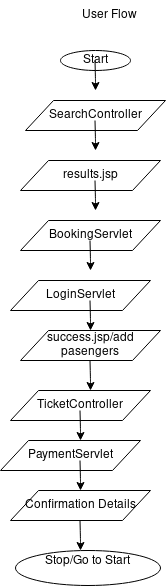

The diagram above was exported from draw.io. Its source (the exported page's mxGraphModel, read from the mxfile embedded in the PNG):
<mxGraphModel dx="1039" dy="1697" grid="1" gridSize="10" guides="1" tooltips="1" connect="1" arrows="1" fold="1" page="1" pageScale="1" pageWidth="827" pageHeight="1169" math="0" shadow="0">
  <root>
    <mxCell id="WIyWlLk6GJQsqaUBKTNV-0" />
    <mxCell id="WIyWlLk6GJQsqaUBKTNV-1" parent="WIyWlLk6GJQsqaUBKTNV-0" />
    <mxCell id="0dF3iTszCcz98eRnwth--0" value="Start" style="ellipse;whiteSpace=wrap;html=1;" vertex="1" parent="WIyWlLk6GJQsqaUBKTNV-1">
      <mxGeometry x="200" y="30" width="70" height="20" as="geometry" />
    </mxCell>
    <mxCell id="0dF3iTszCcz98eRnwth--1" value="&lt;div&gt;Stop/Go to Start&lt;/div&gt;&lt;div&gt;&lt;br&gt;&lt;/div&gt;" style="ellipse;whiteSpace=wrap;html=1;" vertex="1" parent="WIyWlLk6GJQsqaUBKTNV-1">
      <mxGeometry x="155" y="530" width="145" height="35" as="geometry" />
    </mxCell>
    <mxCell id="0dF3iTszCcz98eRnwth--2" value="SearchController" style="shape=parallelogram;perimeter=parallelogramPerimeter;whiteSpace=wrap;html=1;" vertex="1" parent="WIyWlLk6GJQsqaUBKTNV-1">
      <mxGeometry x="165" y="80" width="140" height="30" as="geometry" />
    </mxCell>
    <mxCell id="0dF3iTszCcz98eRnwth--7" value="Confirmation Details" style="shape=parallelogram;perimeter=parallelogramPerimeter;whiteSpace=wrap;html=1;" vertex="1" parent="WIyWlLk6GJQsqaUBKTNV-1">
      <mxGeometry x="150" y="470" width="140" height="30" as="geometry" />
    </mxCell>
    <mxCell id="0dF3iTszCcz98eRnwth--8" value="results.jsp" style="shape=parallelogram;perimeter=parallelogramPerimeter;whiteSpace=wrap;html=1;" vertex="1" parent="WIyWlLk6GJQsqaUBKTNV-1">
      <mxGeometry x="160" y="140" width="140" height="30" as="geometry" />
    </mxCell>
    <mxCell id="0dF3iTszCcz98eRnwth--9" value="BookingServlet" style="shape=parallelogram;perimeter=parallelogramPerimeter;whiteSpace=wrap;html=1;" vertex="1" parent="WIyWlLk6GJQsqaUBKTNV-1">
      <mxGeometry x="160" y="200" width="140" height="30" as="geometry" />
    </mxCell>
    <mxCell id="0dF3iTszCcz98eRnwth--10" value="LoginServlet" style="shape=parallelogram;perimeter=parallelogramPerimeter;whiteSpace=wrap;html=1;" vertex="1" parent="WIyWlLk6GJQsqaUBKTNV-1">
      <mxGeometry x="150" y="260" width="140" height="30" as="geometry" />
    </mxCell>
    <mxCell id="0dF3iTszCcz98eRnwth--11" value="success.jsp/add pasengers" style="shape=parallelogram;perimeter=parallelogramPerimeter;whiteSpace=wrap;html=1;" vertex="1" parent="WIyWlLk6GJQsqaUBKTNV-1">
      <mxGeometry x="160" y="310" width="140" height="30" as="geometry" />
    </mxCell>
    <mxCell id="0dF3iTszCcz98eRnwth--12" value="TicketController" style="shape=parallelogram;perimeter=parallelogramPerimeter;whiteSpace=wrap;html=1;" vertex="1" parent="WIyWlLk6GJQsqaUBKTNV-1">
      <mxGeometry x="150" y="370" width="140" height="30" as="geometry" />
    </mxCell>
    <mxCell id="0dF3iTszCcz98eRnwth--15" value="PaymentServlet" style="shape=parallelogram;perimeter=parallelogramPerimeter;whiteSpace=wrap;html=1;" vertex="1" parent="WIyWlLk6GJQsqaUBKTNV-1">
      <mxGeometry x="140" y="420" width="140" height="30" as="geometry" />
    </mxCell>
    <mxCell id="0dF3iTszCcz98eRnwth--16" value="" style="endArrow=classic;html=1;" edge="1" parent="WIyWlLk6GJQsqaUBKTNV-1">
      <mxGeometry width="50" height="50" relative="1" as="geometry">
        <mxPoint x="234.5" y="40" as="sourcePoint" />
        <mxPoint x="235" y="70" as="targetPoint" />
        <Array as="points">
          <mxPoint x="235" y="60" />
        </Array>
      </mxGeometry>
    </mxCell>
    <mxCell id="0dF3iTszCcz98eRnwth--17" value="" style="endArrow=classic;html=1;" edge="1" parent="WIyWlLk6GJQsqaUBKTNV-1">
      <mxGeometry width="50" height="50" relative="1" as="geometry">
        <mxPoint x="234.5" y="100" as="sourcePoint" />
        <mxPoint x="235" y="130" as="targetPoint" />
        <Array as="points">
          <mxPoint x="235" y="120" />
        </Array>
      </mxGeometry>
    </mxCell>
    <mxCell id="0dF3iTszCcz98eRnwth--18" value="" style="endArrow=classic;html=1;" edge="1" parent="WIyWlLk6GJQsqaUBKTNV-1">
      <mxGeometry width="50" height="50" relative="1" as="geometry">
        <mxPoint x="234.5" y="160" as="sourcePoint" />
        <mxPoint x="235" y="190" as="targetPoint" />
        <Array as="points">
          <mxPoint x="235" y="180" />
        </Array>
      </mxGeometry>
    </mxCell>
    <mxCell id="0dF3iTszCcz98eRnwth--19" value="" style="endArrow=classic;html=1;" edge="1" parent="WIyWlLk6GJQsqaUBKTNV-1">
      <mxGeometry width="50" height="50" relative="1" as="geometry">
        <mxPoint x="229.5" y="220" as="sourcePoint" />
        <mxPoint x="230" y="250" as="targetPoint" />
        <Array as="points">
          <mxPoint x="230" y="240" />
        </Array>
      </mxGeometry>
    </mxCell>
    <mxCell id="0dF3iTszCcz98eRnwth--20" value="" style="endArrow=classic;html=1;" edge="1" parent="WIyWlLk6GJQsqaUBKTNV-1">
      <mxGeometry width="50" height="50" relative="1" as="geometry">
        <mxPoint x="229.5" y="280" as="sourcePoint" />
        <mxPoint x="230" y="310" as="targetPoint" />
        <Array as="points">
          <mxPoint x="230" y="300" />
        </Array>
      </mxGeometry>
    </mxCell>
    <mxCell id="0dF3iTszCcz98eRnwth--21" value="" style="endArrow=classic;html=1;" edge="1" parent="WIyWlLk6GJQsqaUBKTNV-1">
      <mxGeometry width="50" height="50" relative="1" as="geometry">
        <mxPoint x="229.5" y="340" as="sourcePoint" />
        <mxPoint x="230" y="370" as="targetPoint" />
        <Array as="points">
          <mxPoint x="230" y="360" />
        </Array>
      </mxGeometry>
    </mxCell>
    <mxCell id="0dF3iTszCcz98eRnwth--22" value="" style="endArrow=classic;html=1;" edge="1" parent="WIyWlLk6GJQsqaUBKTNV-1">
      <mxGeometry width="50" height="50" relative="1" as="geometry">
        <mxPoint x="219.5" y="390" as="sourcePoint" />
        <mxPoint x="220" y="420" as="targetPoint" />
        <Array as="points">
          <mxPoint x="220" y="410" />
        </Array>
      </mxGeometry>
    </mxCell>
    <mxCell id="0dF3iTszCcz98eRnwth--23" value="" style="endArrow=classic;html=1;" edge="1" parent="WIyWlLk6GJQsqaUBKTNV-1">
      <mxGeometry width="50" height="50" relative="1" as="geometry">
        <mxPoint x="219.5" y="440" as="sourcePoint" />
        <mxPoint x="220" y="470" as="targetPoint" />
        <Array as="points">
          <mxPoint x="220" y="460" />
        </Array>
      </mxGeometry>
    </mxCell>
    <mxCell id="0dF3iTszCcz98eRnwth--24" value="" style="endArrow=classic;html=1;" edge="1" parent="WIyWlLk6GJQsqaUBKTNV-1">
      <mxGeometry width="50" height="50" relative="1" as="geometry">
        <mxPoint x="219.5" y="500" as="sourcePoint" />
        <mxPoint x="220" y="530" as="targetPoint" />
        <Array as="points">
          <mxPoint x="220" y="520" />
        </Array>
      </mxGeometry>
    </mxCell>
    <mxCell id="0dF3iTszCcz98eRnwth--25" value="User Flow" style="text;html=1;strokeColor=none;fillColor=none;align=center;verticalAlign=middle;whiteSpace=wrap;rounded=0;" vertex="1" parent="WIyWlLk6GJQsqaUBKTNV-1">
      <mxGeometry x="197.5" y="-20" width="102.5" height="30" as="geometry" />
    </mxCell>
  </root>
</mxGraphModel>